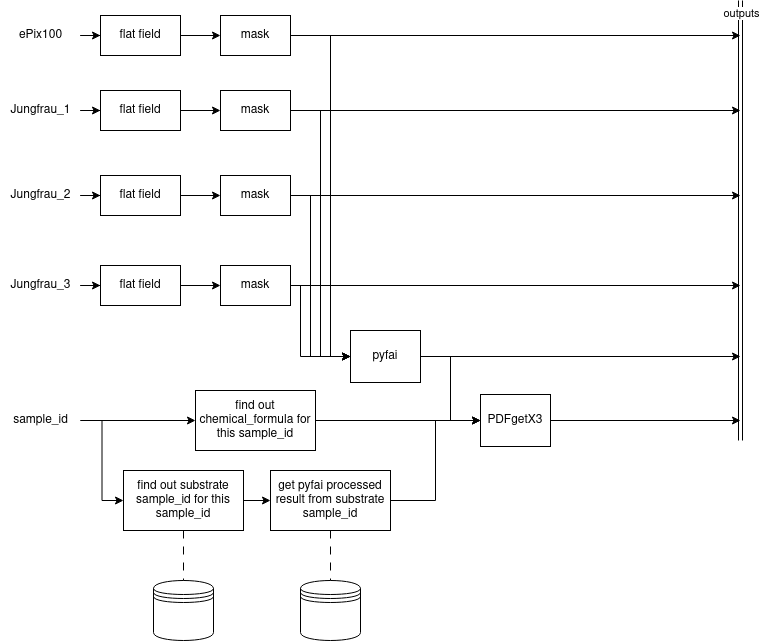

The diagram above was exported from draw.io. Its source (the exported page's mxGraphModel, read from the mxfile embedded in the PNG):
<mxGraphModel dx="1658" dy="1011" grid="1" gridSize="10" guides="1" tooltips="1" connect="1" arrows="1" fold="1" page="1" pageScale="1" pageWidth="827" pageHeight="1169" math="0" shadow="0">
  <root>
    <mxCell id="0" />
    <mxCell id="1" parent="0" />
    <mxCell id="IkbrlV8vESrTVHvmI2JB-5" value="" style="edgeStyle=orthogonalEdgeStyle;rounded=0;orthogonalLoop=1;jettySize=auto;html=1;" parent="1" source="IkbrlV8vESrTVHvmI2JB-1" target="IkbrlV8vESrTVHvmI2JB-4" edge="1">
      <mxGeometry relative="1" as="geometry" />
    </mxCell>
    <mxCell id="IkbrlV8vESrTVHvmI2JB-1" value="Jungfrau_1" style="text;html=1;align=center;verticalAlign=middle;resizable=0;points=[];autosize=1;strokeColor=none;fillColor=none;" parent="1" vertex="1">
      <mxGeometry x="10" y="105" width="80" height="30" as="geometry" />
    </mxCell>
    <mxCell id="IkbrlV8vESrTVHvmI2JB-7" value="" style="edgeStyle=orthogonalEdgeStyle;rounded=0;orthogonalLoop=1;jettySize=auto;html=1;" parent="1" source="IkbrlV8vESrTVHvmI2JB-2" target="IkbrlV8vESrTVHvmI2JB-6" edge="1">
      <mxGeometry relative="1" as="geometry" />
    </mxCell>
    <mxCell id="IkbrlV8vESrTVHvmI2JB-2" value="Jungfrau_2" style="text;html=1;align=center;verticalAlign=middle;resizable=0;points=[];autosize=1;strokeColor=none;fillColor=none;" parent="1" vertex="1">
      <mxGeometry x="10" y="190" width="80" height="30" as="geometry" />
    </mxCell>
    <mxCell id="IkbrlV8vESrTVHvmI2JB-9" value="" style="edgeStyle=orthogonalEdgeStyle;rounded=0;orthogonalLoop=1;jettySize=auto;html=1;" parent="1" source="IkbrlV8vESrTVHvmI2JB-3" target="IkbrlV8vESrTVHvmI2JB-8" edge="1">
      <mxGeometry relative="1" as="geometry" />
    </mxCell>
    <mxCell id="IkbrlV8vESrTVHvmI2JB-3" value="Jungfrau_3" style="text;html=1;align=center;verticalAlign=middle;resizable=0;points=[];autosize=1;strokeColor=none;fillColor=none;" parent="1" vertex="1">
      <mxGeometry x="10" y="280" width="80" height="30" as="geometry" />
    </mxCell>
    <mxCell id="IkbrlV8vESrTVHvmI2JB-14" value="" style="edgeStyle=orthogonalEdgeStyle;rounded=0;orthogonalLoop=1;jettySize=auto;html=1;" parent="1" source="IkbrlV8vESrTVHvmI2JB-4" target="IkbrlV8vESrTVHvmI2JB-10" edge="1">
      <mxGeometry relative="1" as="geometry" />
    </mxCell>
    <mxCell id="IkbrlV8vESrTVHvmI2JB-4" value="flat field" style="rounded=0;whiteSpace=wrap;html=1;" parent="1" vertex="1">
      <mxGeometry x="110" y="100" width="80" height="40" as="geometry" />
    </mxCell>
    <mxCell id="IkbrlV8vESrTVHvmI2JB-15" value="" style="edgeStyle=orthogonalEdgeStyle;rounded=0;orthogonalLoop=1;jettySize=auto;html=1;" parent="1" source="IkbrlV8vESrTVHvmI2JB-6" target="IkbrlV8vESrTVHvmI2JB-11" edge="1">
      <mxGeometry relative="1" as="geometry" />
    </mxCell>
    <mxCell id="IkbrlV8vESrTVHvmI2JB-6" value="flat field" style="rounded=0;whiteSpace=wrap;html=1;" parent="1" vertex="1">
      <mxGeometry x="110" y="185" width="80" height="40" as="geometry" />
    </mxCell>
    <mxCell id="IkbrlV8vESrTVHvmI2JB-16" value="" style="edgeStyle=orthogonalEdgeStyle;rounded=0;orthogonalLoop=1;jettySize=auto;html=1;" parent="1" source="IkbrlV8vESrTVHvmI2JB-8" target="IkbrlV8vESrTVHvmI2JB-12" edge="1">
      <mxGeometry relative="1" as="geometry" />
    </mxCell>
    <mxCell id="IkbrlV8vESrTVHvmI2JB-8" value="flat field" style="rounded=0;whiteSpace=wrap;html=1;" parent="1" vertex="1">
      <mxGeometry x="110" y="275" width="80" height="40" as="geometry" />
    </mxCell>
    <mxCell id="IkbrlV8vESrTVHvmI2JB-18" style="edgeStyle=orthogonalEdgeStyle;rounded=0;orthogonalLoop=1;jettySize=auto;html=1;entryX=0;entryY=0.5;entryDx=0;entryDy=0;" parent="1" source="IkbrlV8vESrTVHvmI2JB-10" target="IkbrlV8vESrTVHvmI2JB-17" edge="1">
      <mxGeometry relative="1" as="geometry">
        <Array as="points">
          <mxPoint x="330" y="120" />
          <mxPoint x="330" y="366" />
        </Array>
      </mxGeometry>
    </mxCell>
    <mxCell id="IkbrlV8vESrTVHvmI2JB-24" style="edgeStyle=orthogonalEdgeStyle;rounded=0;orthogonalLoop=1;jettySize=auto;html=1;" parent="1" source="IkbrlV8vESrTVHvmI2JB-10" edge="1">
      <mxGeometry relative="1" as="geometry">
        <mxPoint x="750" y="120" as="targetPoint" />
      </mxGeometry>
    </mxCell>
    <mxCell id="IkbrlV8vESrTVHvmI2JB-10" value="mask" style="rounded=0;whiteSpace=wrap;html=1;" parent="1" vertex="1">
      <mxGeometry x="230" y="100" width="70" height="40" as="geometry" />
    </mxCell>
    <mxCell id="IkbrlV8vESrTVHvmI2JB-19" value="" style="edgeStyle=orthogonalEdgeStyle;rounded=0;orthogonalLoop=1;jettySize=auto;html=1;entryX=0;entryY=0.5;entryDx=0;entryDy=0;" parent="1" source="IkbrlV8vESrTVHvmI2JB-11" target="IkbrlV8vESrTVHvmI2JB-17" edge="1">
      <mxGeometry relative="1" as="geometry">
        <Array as="points">
          <mxPoint x="320" y="205" />
          <mxPoint x="320" y="366" />
        </Array>
      </mxGeometry>
    </mxCell>
    <mxCell id="IkbrlV8vESrTVHvmI2JB-25" style="edgeStyle=orthogonalEdgeStyle;rounded=0;orthogonalLoop=1;jettySize=auto;html=1;" parent="1" source="IkbrlV8vESrTVHvmI2JB-11" edge="1">
      <mxGeometry relative="1" as="geometry">
        <mxPoint x="750" y="205" as="targetPoint" />
      </mxGeometry>
    </mxCell>
    <mxCell id="IkbrlV8vESrTVHvmI2JB-11" value="mask" style="rounded=0;whiteSpace=wrap;html=1;" parent="1" vertex="1">
      <mxGeometry x="230" y="185" width="70" height="40" as="geometry" />
    </mxCell>
    <mxCell id="IkbrlV8vESrTVHvmI2JB-20" style="edgeStyle=orthogonalEdgeStyle;rounded=0;orthogonalLoop=1;jettySize=auto;html=1;entryX=0;entryY=0.5;entryDx=0;entryDy=0;" parent="1" source="IkbrlV8vESrTVHvmI2JB-12" target="IkbrlV8vESrTVHvmI2JB-17" edge="1">
      <mxGeometry relative="1" as="geometry">
        <Array as="points">
          <mxPoint x="310" y="295" />
          <mxPoint x="310" y="366" />
        </Array>
      </mxGeometry>
    </mxCell>
    <mxCell id="IkbrlV8vESrTVHvmI2JB-26" style="edgeStyle=orthogonalEdgeStyle;rounded=0;orthogonalLoop=1;jettySize=auto;html=1;" parent="1" source="IkbrlV8vESrTVHvmI2JB-12" edge="1">
      <mxGeometry relative="1" as="geometry">
        <mxPoint x="750" y="295" as="targetPoint" />
      </mxGeometry>
    </mxCell>
    <mxCell id="IkbrlV8vESrTVHvmI2JB-12" value="mask" style="rounded=0;whiteSpace=wrap;html=1;" parent="1" vertex="1">
      <mxGeometry x="230" y="275" width="70" height="40" as="geometry" />
    </mxCell>
    <mxCell id="IkbrlV8vESrTVHvmI2JB-28" style="edgeStyle=orthogonalEdgeStyle;rounded=0;orthogonalLoop=1;jettySize=auto;html=1;" parent="1" source="IkbrlV8vESrTVHvmI2JB-17" edge="1">
      <mxGeometry relative="1" as="geometry">
        <mxPoint x="750" y="366" as="targetPoint" />
      </mxGeometry>
    </mxCell>
    <mxCell id="PfKu16TSMddH5ulJ7kb4-6" style="edgeStyle=orthogonalEdgeStyle;rounded=0;orthogonalLoop=1;jettySize=auto;html=1;exitX=1;exitY=0.5;exitDx=0;exitDy=0;entryX=0;entryY=0.5;entryDx=0;entryDy=0;" edge="1" parent="1" source="IkbrlV8vESrTVHvmI2JB-17" target="PfKu16TSMddH5ulJ7kb4-1">
      <mxGeometry relative="1" as="geometry" />
    </mxCell>
    <mxCell id="IkbrlV8vESrTVHvmI2JB-17" value="pyfai" style="rounded=0;whiteSpace=wrap;html=1;" parent="1" vertex="1">
      <mxGeometry x="360" y="340" width="70" height="52" as="geometry" />
    </mxCell>
    <mxCell id="IkbrlV8vESrTVHvmI2JB-30" value="" style="shape=link;html=1;rounded=0;" parent="1" edge="1">
      <mxGeometry width="100" relative="1" as="geometry">
        <mxPoint x="750" y="450" as="sourcePoint" />
        <mxPoint x="750" y="10" as="targetPoint" />
      </mxGeometry>
    </mxCell>
    <mxCell id="IkbrlV8vESrTVHvmI2JB-33" value="outputs" style="edgeLabel;html=1;align=center;verticalAlign=middle;resizable=0;points=[];" parent="IkbrlV8vESrTVHvmI2JB-30" vertex="1" connectable="0">
      <mxGeometry x="0.9459" y="-3" relative="1" as="geometry">
        <mxPoint x="-3" as="offset" />
      </mxGeometry>
    </mxCell>
    <mxCell id="IkbrlV8vESrTVHvmI2JB-34" value="ePix100" style="text;html=1;align=center;verticalAlign=middle;resizable=0;points=[];autosize=1;strokeColor=none;fillColor=none;" parent="1" vertex="1">
      <mxGeometry x="15" y="30" width="70" height="30" as="geometry" />
    </mxCell>
    <mxCell id="IkbrlV8vESrTVHvmI2JB-35" value="" style="edgeStyle=orthogonalEdgeStyle;rounded=0;orthogonalLoop=1;jettySize=auto;html=1;" parent="1" target="IkbrlV8vESrTVHvmI2JB-37" edge="1">
      <mxGeometry relative="1" as="geometry">
        <mxPoint x="90" y="45" as="sourcePoint" />
      </mxGeometry>
    </mxCell>
    <mxCell id="IkbrlV8vESrTVHvmI2JB-36" value="" style="edgeStyle=orthogonalEdgeStyle;rounded=0;orthogonalLoop=1;jettySize=auto;html=1;" parent="1" source="IkbrlV8vESrTVHvmI2JB-37" target="IkbrlV8vESrTVHvmI2JB-38" edge="1">
      <mxGeometry relative="1" as="geometry" />
    </mxCell>
    <mxCell id="IkbrlV8vESrTVHvmI2JB-37" value="flat field" style="rounded=0;whiteSpace=wrap;html=1;" parent="1" vertex="1">
      <mxGeometry x="110" y="25" width="80" height="40" as="geometry" />
    </mxCell>
    <mxCell id="IkbrlV8vESrTVHvmI2JB-39" style="edgeStyle=orthogonalEdgeStyle;rounded=0;orthogonalLoop=1;jettySize=auto;html=1;entryX=0;entryY=0.5;entryDx=0;entryDy=0;" parent="1" source="IkbrlV8vESrTVHvmI2JB-38" target="IkbrlV8vESrTVHvmI2JB-17" edge="1">
      <mxGeometry relative="1" as="geometry">
        <Array as="points">
          <mxPoint x="340" y="45" />
          <mxPoint x="340" y="366" />
        </Array>
      </mxGeometry>
    </mxCell>
    <mxCell id="IkbrlV8vESrTVHvmI2JB-40" style="edgeStyle=orthogonalEdgeStyle;rounded=0;orthogonalLoop=1;jettySize=auto;html=1;" parent="1" source="IkbrlV8vESrTVHvmI2JB-38" edge="1">
      <mxGeometry relative="1" as="geometry">
        <mxPoint x="750" y="45" as="targetPoint" />
      </mxGeometry>
    </mxCell>
    <mxCell id="IkbrlV8vESrTVHvmI2JB-38" value="mask" style="rounded=0;whiteSpace=wrap;html=1;" parent="1" vertex="1">
      <mxGeometry x="230" y="25" width="70" height="40" as="geometry" />
    </mxCell>
    <mxCell id="PfKu16TSMddH5ulJ7kb4-11" value="" style="edgeStyle=orthogonalEdgeStyle;rounded=0;orthogonalLoop=1;jettySize=auto;html=1;" edge="1" parent="1" source="IkbrlV8vESrTVHvmI2JB-44" target="PfKu16TSMddH5ulJ7kb4-9">
      <mxGeometry relative="1" as="geometry" />
    </mxCell>
    <mxCell id="PfKu16TSMddH5ulJ7kb4-12" style="edgeStyle=orthogonalEdgeStyle;rounded=0;orthogonalLoop=1;jettySize=auto;html=1;entryX=0;entryY=0.5;entryDx=0;entryDy=0;" edge="1" parent="1" source="IkbrlV8vESrTVHvmI2JB-44" target="PfKu16TSMddH5ulJ7kb4-2">
      <mxGeometry relative="1" as="geometry" />
    </mxCell>
    <mxCell id="IkbrlV8vESrTVHvmI2JB-44" value="sample_id" style="text;html=1;align=center;verticalAlign=middle;resizable=0;points=[];autosize=1;strokeColor=none;fillColor=none;" parent="1" vertex="1">
      <mxGeometry x="10" y="415" width="80" height="30" as="geometry" />
    </mxCell>
    <mxCell id="IkbrlV8vESrTVHvmI2JB-47" value="" style="shape=datastore;whiteSpace=wrap;html=1;" parent="1" vertex="1">
      <mxGeometry x="163" y="590" width="60" height="60" as="geometry" />
    </mxCell>
    <mxCell id="PfKu16TSMddH5ulJ7kb4-14" style="edgeStyle=orthogonalEdgeStyle;rounded=0;orthogonalLoop=1;jettySize=auto;html=1;exitX=1;exitY=0.5;exitDx=0;exitDy=0;" edge="1" parent="1" source="PfKu16TSMddH5ulJ7kb4-1">
      <mxGeometry relative="1" as="geometry">
        <mxPoint x="750" y="430" as="targetPoint" />
      </mxGeometry>
    </mxCell>
    <mxCell id="PfKu16TSMddH5ulJ7kb4-1" value="PDFgetX3" style="rounded=0;whiteSpace=wrap;html=1;" vertex="1" parent="1">
      <mxGeometry x="490" y="404" width="70" height="52" as="geometry" />
    </mxCell>
    <mxCell id="PfKu16TSMddH5ulJ7kb4-8" value="" style="edgeStyle=orthogonalEdgeStyle;rounded=0;orthogonalLoop=1;jettySize=auto;html=1;" edge="1" parent="1" source="PfKu16TSMddH5ulJ7kb4-2" target="PfKu16TSMddH5ulJ7kb4-5">
      <mxGeometry relative="1" as="geometry" />
    </mxCell>
    <mxCell id="PfKu16TSMddH5ulJ7kb4-15" style="edgeStyle=orthogonalEdgeStyle;rounded=0;orthogonalLoop=1;jettySize=auto;html=1;exitX=0.5;exitY=1;exitDx=0;exitDy=0;dashed=1;dashPattern=8 8;endArrow=none;endFill=0;" edge="1" parent="1" source="PfKu16TSMddH5ulJ7kb4-2" target="IkbrlV8vESrTVHvmI2JB-47">
      <mxGeometry relative="1" as="geometry" />
    </mxCell>
    <mxCell id="PfKu16TSMddH5ulJ7kb4-2" value="find out substrate sample_id for this sample_id" style="rounded=0;whiteSpace=wrap;html=1;" vertex="1" parent="1">
      <mxGeometry x="133" y="480" width="120" height="60" as="geometry" />
    </mxCell>
    <mxCell id="PfKu16TSMddH5ulJ7kb4-7" style="edgeStyle=orthogonalEdgeStyle;rounded=0;orthogonalLoop=1;jettySize=auto;html=1;entryX=0;entryY=0.5;entryDx=0;entryDy=0;" edge="1" parent="1" source="PfKu16TSMddH5ulJ7kb4-5" target="PfKu16TSMddH5ulJ7kb4-1">
      <mxGeometry relative="1" as="geometry" />
    </mxCell>
    <mxCell id="PfKu16TSMddH5ulJ7kb4-5" value="get pyfai processed result from substrate sample_id" style="rounded=0;whiteSpace=wrap;html=1;" vertex="1" parent="1">
      <mxGeometry x="280" y="480" width="120" height="60" as="geometry" />
    </mxCell>
    <mxCell id="PfKu16TSMddH5ulJ7kb4-13" style="edgeStyle=orthogonalEdgeStyle;rounded=0;orthogonalLoop=1;jettySize=auto;html=1;entryX=0;entryY=0.5;entryDx=0;entryDy=0;" edge="1" parent="1" source="PfKu16TSMddH5ulJ7kb4-9" target="PfKu16TSMddH5ulJ7kb4-1">
      <mxGeometry relative="1" as="geometry" />
    </mxCell>
    <mxCell id="PfKu16TSMddH5ulJ7kb4-9" value="find out chemical_formula for this sample_id" style="rounded=0;whiteSpace=wrap;html=1;" vertex="1" parent="1">
      <mxGeometry x="205" y="400" width="120" height="60" as="geometry" />
    </mxCell>
    <mxCell id="PfKu16TSMddH5ulJ7kb4-16" value="" style="shape=datastore;whiteSpace=wrap;html=1;" vertex="1" parent="1">
      <mxGeometry x="310" y="590" width="60" height="60" as="geometry" />
    </mxCell>
    <mxCell id="PfKu16TSMddH5ulJ7kb4-17" style="edgeStyle=orthogonalEdgeStyle;rounded=0;orthogonalLoop=1;jettySize=auto;html=1;exitX=0.5;exitY=1;exitDx=0;exitDy=0;dashed=1;dashPattern=8 8;endArrow=none;endFill=0;" edge="1" parent="1" target="PfKu16TSMddH5ulJ7kb4-16">
      <mxGeometry relative="1" as="geometry">
        <mxPoint x="340" y="540" as="sourcePoint" />
      </mxGeometry>
    </mxCell>
  </root>
</mxGraphModel>